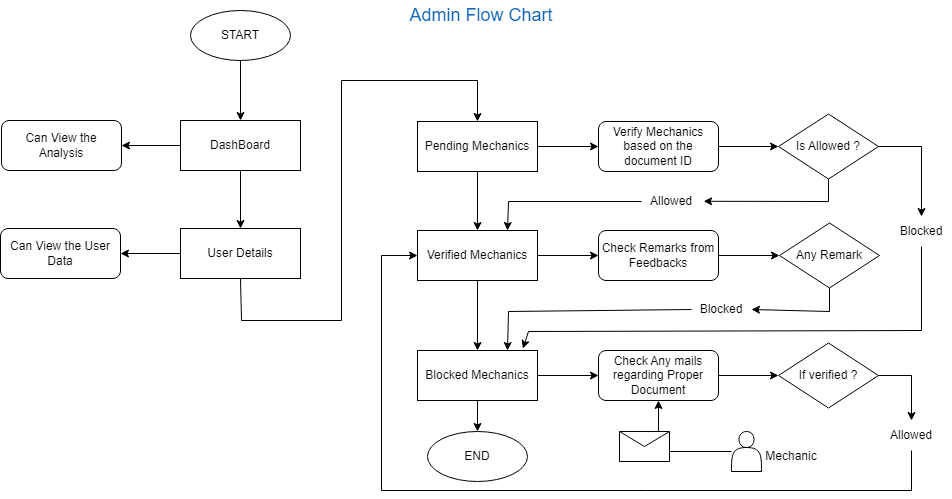

The diagram above was exported from draw.io. Its source (the exported page's mxGraphModel, read from the mxfile embedded in the PNG):
<mxGraphModel dx="794" dy="466" grid="1" gridSize="10" guides="1" tooltips="1" connect="1" arrows="1" fold="1" page="1" pageScale="1" pageWidth="1169" pageHeight="827" math="0" shadow="0">
  <root>
    <mxCell id="0" />
    <mxCell id="1" parent="0" />
    <mxCell id="2_EPcc6Je6pP0yuKZ24H-6" value="Admin Flow Chart" style="text;html=1;strokeColor=none;fillColor=none;align=center;verticalAlign=middle;whiteSpace=wrap;rounded=0;fontColor=#1366BA;fontSize=18;" vertex="1" parent="1">
      <mxGeometry x="480" y="120" width="200" height="30" as="geometry" />
    </mxCell>
    <mxCell id="2_EPcc6Je6pP0yuKZ24H-7" value="" style="edgeStyle=orthogonalEdgeStyle;rounded=0;orthogonalLoop=1;jettySize=auto;html=1;" edge="1" parent="1" source="2_EPcc6Je6pP0yuKZ24H-8" target="2_EPcc6Je6pP0yuKZ24H-11">
      <mxGeometry relative="1" as="geometry" />
    </mxCell>
    <mxCell id="2_EPcc6Je6pP0yuKZ24H-8" value="START" style="ellipse;whiteSpace=wrap;html=1;" vertex="1" parent="1">
      <mxGeometry x="289" y="130" width="100" height="50" as="geometry" />
    </mxCell>
    <mxCell id="2_EPcc6Je6pP0yuKZ24H-9" value="" style="edgeStyle=orthogonalEdgeStyle;rounded=0;orthogonalLoop=1;jettySize=auto;html=1;" edge="1" parent="1" source="2_EPcc6Je6pP0yuKZ24H-11" target="2_EPcc6Je6pP0yuKZ24H-12">
      <mxGeometry relative="1" as="geometry" />
    </mxCell>
    <mxCell id="2_EPcc6Je6pP0yuKZ24H-10" value="" style="edgeStyle=orthogonalEdgeStyle;rounded=0;orthogonalLoop=1;jettySize=auto;html=1;" edge="1" parent="1" source="2_EPcc6Je6pP0yuKZ24H-11" target="2_EPcc6Je6pP0yuKZ24H-14">
      <mxGeometry relative="1" as="geometry" />
    </mxCell>
    <mxCell id="2_EPcc6Je6pP0yuKZ24H-11" value="DashBoard" style="rounded=0;whiteSpace=wrap;html=1;" vertex="1" parent="1">
      <mxGeometry x="279" y="240" width="120" height="50" as="geometry" />
    </mxCell>
    <mxCell id="2_EPcc6Je6pP0yuKZ24H-12" value="Can View the Analysis" style="rounded=1;whiteSpace=wrap;html=1;" vertex="1" parent="1">
      <mxGeometry x="100" y="240" width="120" height="50" as="geometry" />
    </mxCell>
    <mxCell id="2_EPcc6Je6pP0yuKZ24H-13" value="" style="edgeStyle=orthogonalEdgeStyle;rounded=0;orthogonalLoop=1;jettySize=auto;html=1;" edge="1" parent="1" source="2_EPcc6Je6pP0yuKZ24H-14" target="2_EPcc6Je6pP0yuKZ24H-15">
      <mxGeometry relative="1" as="geometry" />
    </mxCell>
    <mxCell id="2_EPcc6Je6pP0yuKZ24H-14" value="User Details" style="rounded=0;whiteSpace=wrap;html=1;" vertex="1" parent="1">
      <mxGeometry x="279" y="348" width="120" height="50" as="geometry" />
    </mxCell>
    <mxCell id="2_EPcc6Je6pP0yuKZ24H-15" value="Can View the User Data" style="rounded=1;whiteSpace=wrap;html=1;" vertex="1" parent="1">
      <mxGeometry x="99" y="348" width="120" height="50" as="geometry" />
    </mxCell>
    <mxCell id="2_EPcc6Je6pP0yuKZ24H-16" value="" style="edgeStyle=orthogonalEdgeStyle;rounded=0;orthogonalLoop=1;jettySize=auto;html=1;" edge="1" parent="1" source="2_EPcc6Je6pP0yuKZ24H-18" target="2_EPcc6Je6pP0yuKZ24H-20">
      <mxGeometry relative="1" as="geometry" />
    </mxCell>
    <mxCell id="2_EPcc6Je6pP0yuKZ24H-17" value="" style="edgeStyle=orthogonalEdgeStyle;rounded=0;orthogonalLoop=1;jettySize=auto;html=1;" edge="1" parent="1" source="2_EPcc6Je6pP0yuKZ24H-18" target="2_EPcc6Je6pP0yuKZ24H-24">
      <mxGeometry relative="1" as="geometry" />
    </mxCell>
    <mxCell id="2_EPcc6Je6pP0yuKZ24H-18" value="Pending Mechanics" style="rounded=0;whiteSpace=wrap;html=1;" vertex="1" parent="1">
      <mxGeometry x="516" y="241" width="120" height="50" as="geometry" />
    </mxCell>
    <mxCell id="2_EPcc6Je6pP0yuKZ24H-19" value="" style="edgeStyle=orthogonalEdgeStyle;rounded=0;orthogonalLoop=1;jettySize=auto;html=1;" edge="1" parent="1" source="2_EPcc6Je6pP0yuKZ24H-20" target="2_EPcc6Je6pP0yuKZ24H-21">
      <mxGeometry relative="1" as="geometry" />
    </mxCell>
    <mxCell id="2_EPcc6Je6pP0yuKZ24H-20" value="Verify Mechanics based on the document ID" style="rounded=1;whiteSpace=wrap;html=1;" vertex="1" parent="1">
      <mxGeometry x="697" y="241" width="120" height="50" as="geometry" />
    </mxCell>
    <mxCell id="2_EPcc6Je6pP0yuKZ24H-21" value="Is Allowed ?" style="rhombus;whiteSpace=wrap;html=1;" vertex="1" parent="1">
      <mxGeometry x="877" y="233.5" width="100" height="65" as="geometry" />
    </mxCell>
    <mxCell id="2_EPcc6Je6pP0yuKZ24H-22" value="" style="edgeStyle=orthogonalEdgeStyle;rounded=0;orthogonalLoop=1;jettySize=auto;html=1;" edge="1" parent="1" source="2_EPcc6Je6pP0yuKZ24H-24" target="2_EPcc6Je6pP0yuKZ24H-26">
      <mxGeometry relative="1" as="geometry" />
    </mxCell>
    <mxCell id="2_EPcc6Je6pP0yuKZ24H-23" value="" style="edgeStyle=orthogonalEdgeStyle;rounded=0;orthogonalLoop=1;jettySize=auto;html=1;" edge="1" parent="1" source="2_EPcc6Je6pP0yuKZ24H-24" target="2_EPcc6Je6pP0yuKZ24H-29">
      <mxGeometry relative="1" as="geometry" />
    </mxCell>
    <mxCell id="2_EPcc6Je6pP0yuKZ24H-24" value="Verified Mechanics" style="rounded=0;whiteSpace=wrap;html=1;" vertex="1" parent="1">
      <mxGeometry x="516" y="350" width="120" height="50" as="geometry" />
    </mxCell>
    <mxCell id="2_EPcc6Je6pP0yuKZ24H-25" value="" style="edgeStyle=orthogonalEdgeStyle;rounded=0;orthogonalLoop=1;jettySize=auto;html=1;" edge="1" parent="1" source="2_EPcc6Je6pP0yuKZ24H-26" target="2_EPcc6Je6pP0yuKZ24H-27">
      <mxGeometry relative="1" as="geometry" />
    </mxCell>
    <mxCell id="2_EPcc6Je6pP0yuKZ24H-26" value="Check Remarks from Feedbacks" style="rounded=1;whiteSpace=wrap;html=1;" vertex="1" parent="1">
      <mxGeometry x="697" y="350" width="120" height="50" as="geometry" />
    </mxCell>
    <mxCell id="2_EPcc6Je6pP0yuKZ24H-27" value="Any Remark" style="rhombus;whiteSpace=wrap;html=1;" vertex="1" parent="1">
      <mxGeometry x="878" y="342.5" width="100" height="65" as="geometry" />
    </mxCell>
    <mxCell id="2_EPcc6Je6pP0yuKZ24H-28" value="" style="edgeStyle=orthogonalEdgeStyle;rounded=0;orthogonalLoop=1;jettySize=auto;html=1;" edge="1" parent="1" source="2_EPcc6Je6pP0yuKZ24H-29" target="2_EPcc6Je6pP0yuKZ24H-31">
      <mxGeometry relative="1" as="geometry" />
    </mxCell>
    <mxCell id="2_EPcc6Je6pP0yuKZ24H-29" value="Blocked Mechanics" style="rounded=0;whiteSpace=wrap;html=1;" vertex="1" parent="1">
      <mxGeometry x="516" y="470" width="120" height="50" as="geometry" />
    </mxCell>
    <mxCell id="2_EPcc6Je6pP0yuKZ24H-30" value="" style="edgeStyle=orthogonalEdgeStyle;rounded=0;orthogonalLoop=1;jettySize=auto;html=1;" edge="1" parent="1" source="2_EPcc6Je6pP0yuKZ24H-31" target="2_EPcc6Je6pP0yuKZ24H-32">
      <mxGeometry relative="1" as="geometry" />
    </mxCell>
    <mxCell id="2_EPcc6Je6pP0yuKZ24H-31" value="Check Any mails regarding Proper Document" style="rounded=1;whiteSpace=wrap;html=1;" vertex="1" parent="1">
      <mxGeometry x="697" y="470" width="120" height="50" as="geometry" />
    </mxCell>
    <mxCell id="2_EPcc6Je6pP0yuKZ24H-32" value="If verified ?" style="rhombus;whiteSpace=wrap;html=1;" vertex="1" parent="1">
      <mxGeometry x="877" y="462.5" width="100" height="65" as="geometry" />
    </mxCell>
    <mxCell id="2_EPcc6Je6pP0yuKZ24H-33" value="" style="endArrow=classic;html=1;rounded=0;exitX=0;exitY=0.5;exitDx=0;exitDy=0;entryX=0.75;entryY=0;entryDx=0;entryDy=0;" edge="1" parent="1" source="2_EPcc6Je6pP0yuKZ24H-45" target="2_EPcc6Je6pP0yuKZ24H-24">
      <mxGeometry width="50" height="50" relative="1" as="geometry">
        <mxPoint x="567" y="361" as="sourcePoint" />
        <mxPoint x="617" y="311" as="targetPoint" />
        <Array as="points">
          <mxPoint x="607" y="321" />
        </Array>
      </mxGeometry>
    </mxCell>
    <mxCell id="2_EPcc6Je6pP0yuKZ24H-34" value="" style="endArrow=classic;html=1;rounded=0;exitX=0.5;exitY=1;exitDx=0;exitDy=0;entryX=0.879;entryY=-0.039;entryDx=0;entryDy=0;entryPerimeter=0;" edge="1" parent="1" source="2_EPcc6Je6pP0yuKZ24H-46" target="2_EPcc6Je6pP0yuKZ24H-29">
      <mxGeometry width="50" height="50" relative="1" as="geometry">
        <mxPoint x="617" y="381" as="sourcePoint" />
        <mxPoint x="667" y="331" as="targetPoint" />
        <Array as="points">
          <mxPoint x="1020" y="450" />
          <mxPoint x="627" y="451" />
        </Array>
      </mxGeometry>
    </mxCell>
    <mxCell id="2_EPcc6Je6pP0yuKZ24H-35" value="" style="endArrow=classic;html=1;rounded=0;exitX=0;exitY=0.5;exitDx=0;exitDy=0;entryX=0.75;entryY=0;entryDx=0;entryDy=0;" edge="1" parent="1" source="2_EPcc6Je6pP0yuKZ24H-49" target="2_EPcc6Je6pP0yuKZ24H-29">
      <mxGeometry width="50" height="50" relative="1" as="geometry">
        <mxPoint x="927" y="411" as="sourcePoint" />
        <mxPoint x="667" y="351" as="targetPoint" />
        <Array as="points">
          <mxPoint x="607" y="431" />
        </Array>
      </mxGeometry>
    </mxCell>
    <mxCell id="2_EPcc6Je6pP0yuKZ24H-36" value="" style="shape=actor;whiteSpace=wrap;html=1;" vertex="1" parent="1">
      <mxGeometry x="830" y="551" width="30" height="40" as="geometry" />
    </mxCell>
    <mxCell id="2_EPcc6Je6pP0yuKZ24H-37" value="" style="endArrow=classic;html=1;rounded=0;entryX=0.5;entryY=1;entryDx=0;entryDy=0;" edge="1" parent="1" target="2_EPcc6Je6pP0yuKZ24H-31">
      <mxGeometry relative="1" as="geometry">
        <mxPoint x="830" y="571" as="sourcePoint" />
        <mxPoint x="807" y="581" as="targetPoint" />
        <Array as="points">
          <mxPoint x="757" y="571" />
        </Array>
      </mxGeometry>
    </mxCell>
    <mxCell id="2_EPcc6Je6pP0yuKZ24H-38" value="" style="shape=message;html=1;outlineConnect=0;" vertex="1" parent="2_EPcc6Je6pP0yuKZ24H-37">
      <mxGeometry width="50" height="30" relative="1" as="geometry">
        <mxPoint x="-50" y="-20" as="offset" />
      </mxGeometry>
    </mxCell>
    <mxCell id="2_EPcc6Je6pP0yuKZ24H-39" value="" style="endArrow=classic;html=1;rounded=0;exitX=0.5;exitY=1;exitDx=0;exitDy=0;entryX=0;entryY=0.5;entryDx=0;entryDy=0;" edge="1" parent="1" source="2_EPcc6Je6pP0yuKZ24H-50" target="2_EPcc6Je6pP0yuKZ24H-24">
      <mxGeometry width="50" height="50" relative="1" as="geometry">
        <mxPoint x="637" y="491" as="sourcePoint" />
        <mxPoint x="687" y="441" as="targetPoint" />
        <Array as="points">
          <mxPoint x="1010" y="610" />
          <mxPoint x="480" y="610" />
          <mxPoint x="480" y="375" />
        </Array>
      </mxGeometry>
    </mxCell>
    <mxCell id="2_EPcc6Je6pP0yuKZ24H-40" value="" style="endArrow=classic;html=1;rounded=0;exitX=0.5;exitY=1;exitDx=0;exitDy=0;entryX=0.5;entryY=0;entryDx=0;entryDy=0;" edge="1" parent="1" source="2_EPcc6Je6pP0yuKZ24H-14" target="2_EPcc6Je6pP0yuKZ24H-18">
      <mxGeometry width="50" height="50" relative="1" as="geometry">
        <mxPoint x="460" y="500" as="sourcePoint" />
        <mxPoint x="510" y="450" as="targetPoint" />
        <Array as="points">
          <mxPoint x="340" y="440" />
          <mxPoint x="440" y="440" />
          <mxPoint x="440" y="200" />
          <mxPoint x="576" y="200" />
        </Array>
      </mxGeometry>
    </mxCell>
    <mxCell id="2_EPcc6Je6pP0yuKZ24H-41" value="END" style="ellipse;whiteSpace=wrap;html=1;" vertex="1" parent="1">
      <mxGeometry x="526" y="551" width="100" height="50" as="geometry" />
    </mxCell>
    <mxCell id="2_EPcc6Je6pP0yuKZ24H-42" value="" style="endArrow=classic;html=1;rounded=0;exitX=0.5;exitY=1;exitDx=0;exitDy=0;entryX=0.5;entryY=0;entryDx=0;entryDy=0;" edge="1" parent="1" source="2_EPcc6Je6pP0yuKZ24H-29" target="2_EPcc6Je6pP0yuKZ24H-41">
      <mxGeometry width="50" height="50" relative="1" as="geometry">
        <mxPoint x="560" y="540" as="sourcePoint" />
        <mxPoint x="610" y="490" as="targetPoint" />
      </mxGeometry>
    </mxCell>
    <mxCell id="2_EPcc6Je6pP0yuKZ24H-43" value="Mechanic" style="text;html=1;strokeColor=none;fillColor=none;align=center;verticalAlign=middle;whiteSpace=wrap;rounded=0;" vertex="1" parent="1">
      <mxGeometry x="860" y="561" width="60" height="30" as="geometry" />
    </mxCell>
    <mxCell id="2_EPcc6Je6pP0yuKZ24H-44" value="" style="endArrow=classic;html=1;rounded=0;exitX=0.5;exitY=1;exitDx=0;exitDy=0;entryX=1.036;entryY=0.493;entryDx=0;entryDy=0;entryPerimeter=0;" edge="1" parent="1" source="2_EPcc6Je6pP0yuKZ24H-21" target="2_EPcc6Je6pP0yuKZ24H-45">
      <mxGeometry width="50" height="50" relative="1" as="geometry">
        <mxPoint x="927" y="299" as="sourcePoint" />
        <mxPoint x="606" y="350" as="targetPoint" />
        <Array as="points">
          <mxPoint x="927" y="321" />
        </Array>
      </mxGeometry>
    </mxCell>
    <mxCell id="2_EPcc6Je6pP0yuKZ24H-45" value="Allowed" style="text;html=1;strokeColor=none;fillColor=none;align=center;verticalAlign=middle;whiteSpace=wrap;rounded=0;" vertex="1" parent="1">
      <mxGeometry x="740" y="306" width="60" height="30" as="geometry" />
    </mxCell>
    <mxCell id="2_EPcc6Je6pP0yuKZ24H-46" value="Blocked" style="text;html=1;strokeColor=none;fillColor=none;align=center;verticalAlign=middle;whiteSpace=wrap;rounded=0;" vertex="1" parent="1">
      <mxGeometry x="990" y="336" width="60" height="30" as="geometry" />
    </mxCell>
    <mxCell id="2_EPcc6Je6pP0yuKZ24H-47" value="" style="endArrow=classic;html=1;rounded=0;exitX=1;exitY=0.5;exitDx=0;exitDy=0;entryX=0.5;entryY=0;entryDx=0;entryDy=0;" edge="1" parent="1" source="2_EPcc6Je6pP0yuKZ24H-21" target="2_EPcc6Je6pP0yuKZ24H-46">
      <mxGeometry width="50" height="50" relative="1" as="geometry">
        <mxPoint x="850" y="360" as="sourcePoint" />
        <mxPoint x="900" y="310" as="targetPoint" />
        <Array as="points">
          <mxPoint x="1020" y="266" />
        </Array>
      </mxGeometry>
    </mxCell>
    <mxCell id="2_EPcc6Je6pP0yuKZ24H-48" value="" style="endArrow=classic;html=1;rounded=0;exitX=0.5;exitY=1;exitDx=0;exitDy=0;entryX=1;entryY=0.5;entryDx=0;entryDy=0;" edge="1" parent="1" source="2_EPcc6Je6pP0yuKZ24H-27" target="2_EPcc6Je6pP0yuKZ24H-49">
      <mxGeometry width="50" height="50" relative="1" as="geometry">
        <mxPoint x="928" y="408" as="sourcePoint" />
        <mxPoint x="606" y="470" as="targetPoint" />
        <Array as="points">
          <mxPoint x="928" y="431" />
        </Array>
      </mxGeometry>
    </mxCell>
    <mxCell id="2_EPcc6Je6pP0yuKZ24H-49" value="Blocked" style="text;html=1;strokeColor=none;fillColor=none;align=center;verticalAlign=middle;whiteSpace=wrap;rounded=0;" vertex="1" parent="1">
      <mxGeometry x="790" y="414" width="60" height="30" as="geometry" />
    </mxCell>
    <mxCell id="2_EPcc6Je6pP0yuKZ24H-50" value="Allowed" style="text;html=1;strokeColor=none;fillColor=none;align=center;verticalAlign=middle;whiteSpace=wrap;rounded=0;" vertex="1" parent="1">
      <mxGeometry x="980" y="540" width="60" height="30" as="geometry" />
    </mxCell>
    <mxCell id="2_EPcc6Je6pP0yuKZ24H-51" value="" style="endArrow=classic;html=1;rounded=0;exitX=1;exitY=0.5;exitDx=0;exitDy=0;entryX=0.5;entryY=0;entryDx=0;entryDy=0;" edge="1" parent="1" source="2_EPcc6Je6pP0yuKZ24H-32" target="2_EPcc6Je6pP0yuKZ24H-50">
      <mxGeometry width="50" height="50" relative="1" as="geometry">
        <mxPoint x="770" y="480" as="sourcePoint" />
        <mxPoint x="820" y="430" as="targetPoint" />
        <Array as="points">
          <mxPoint x="1010" y="495" />
        </Array>
      </mxGeometry>
    </mxCell>
  </root>
</mxGraphModel>